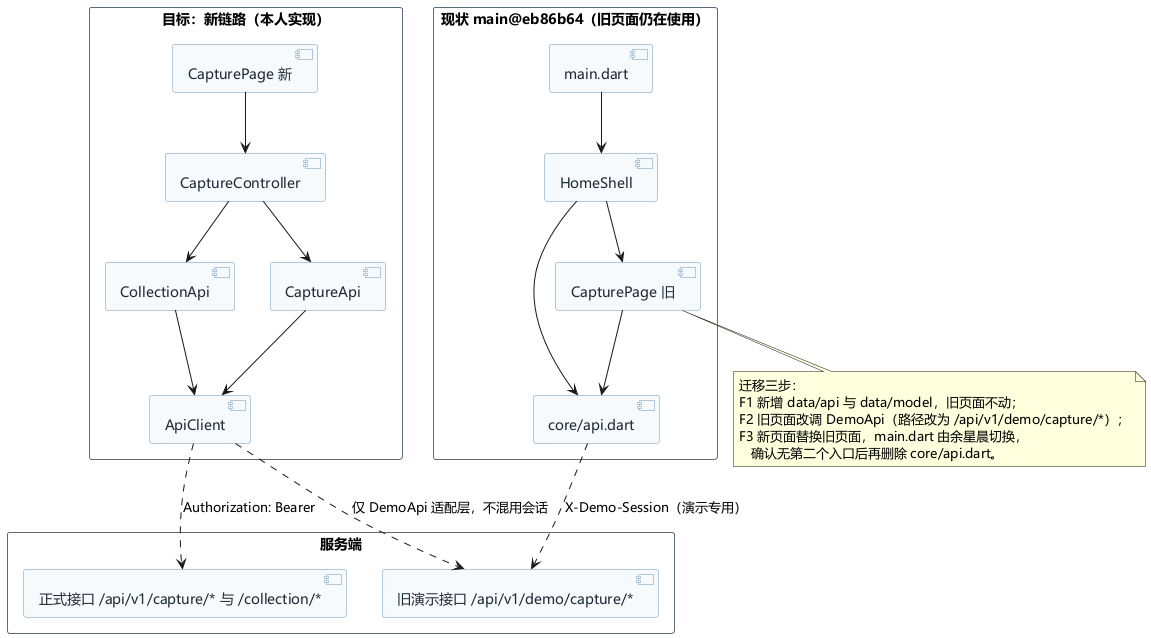

The diagram above was rendered by PlantUML. Its source (embedded in the PNG):
@startuml 旧页面适配与迁移图
' 冉昕霖 · 第二阶段设计 · 旧首页/旧捕获页的拆分与迁移
' 入口 main.dart 的接线由余星晨完成；本人只提供页面构造签名与网络层
skinparam defaultFontName "Microsoft YaHei"
skinparam backgroundColor white
skinparam shadowing false
skinparam packageStyle rectangle
skinparam component {
  BackgroundColor #F7FAFC
  BorderColor #6F97B8
  FontColor #1F2A37
}
skinparam package {
  BackgroundColor #FFFFFF
  BorderColor #5B6B7C
  FontColor #1F3D57
}

package "现状 main@eb86b64（旧页面仍在使用）" {
  [main.dart] as Main
  [HomeShell] as Shell
  [CapturePage 旧] as OldPage
  [core/api.dart] as OldApi
  Main --> Shell
  Shell --> OldPage
  Shell --> OldApi
  OldPage --> OldApi
}

package "目标：新链路（本人实现）" {
  [CapturePage 新] as NewPage
  [CaptureController] as Ctrl
  [CaptureApi] as CapApi
  [CollectionApi] as ColApi
  [ApiClient] as Client
  NewPage --> Ctrl
  Ctrl --> CapApi
  Ctrl --> ColApi
  CapApi --> Client
  ColApi --> Client
}

package "服务端" {
  [正式接口 /api/v1/capture/* 与 /collection/*] as Real
  [旧演示接口 /api/v1/demo/capture/*] as Demo
}

OldApi ..> Demo : X-Demo-Session（演示专用）
Client ..> Real : Authorization: Bearer
Client ..> Demo : 仅 DemoApi 适配层，不混用会话

note bottom of OldPage
  迁移三步：
  F1 新增 data/api 与 data/model，旧页面不动；
  F2 旧页面改调 DemoApi（路径改为 /api/v1/demo/capture/*）；
  F3 新页面替换旧页面，main.dart 由余星晨切换，
     确认无第二个入口后再删除 core/api.dart。
end note
@enduml